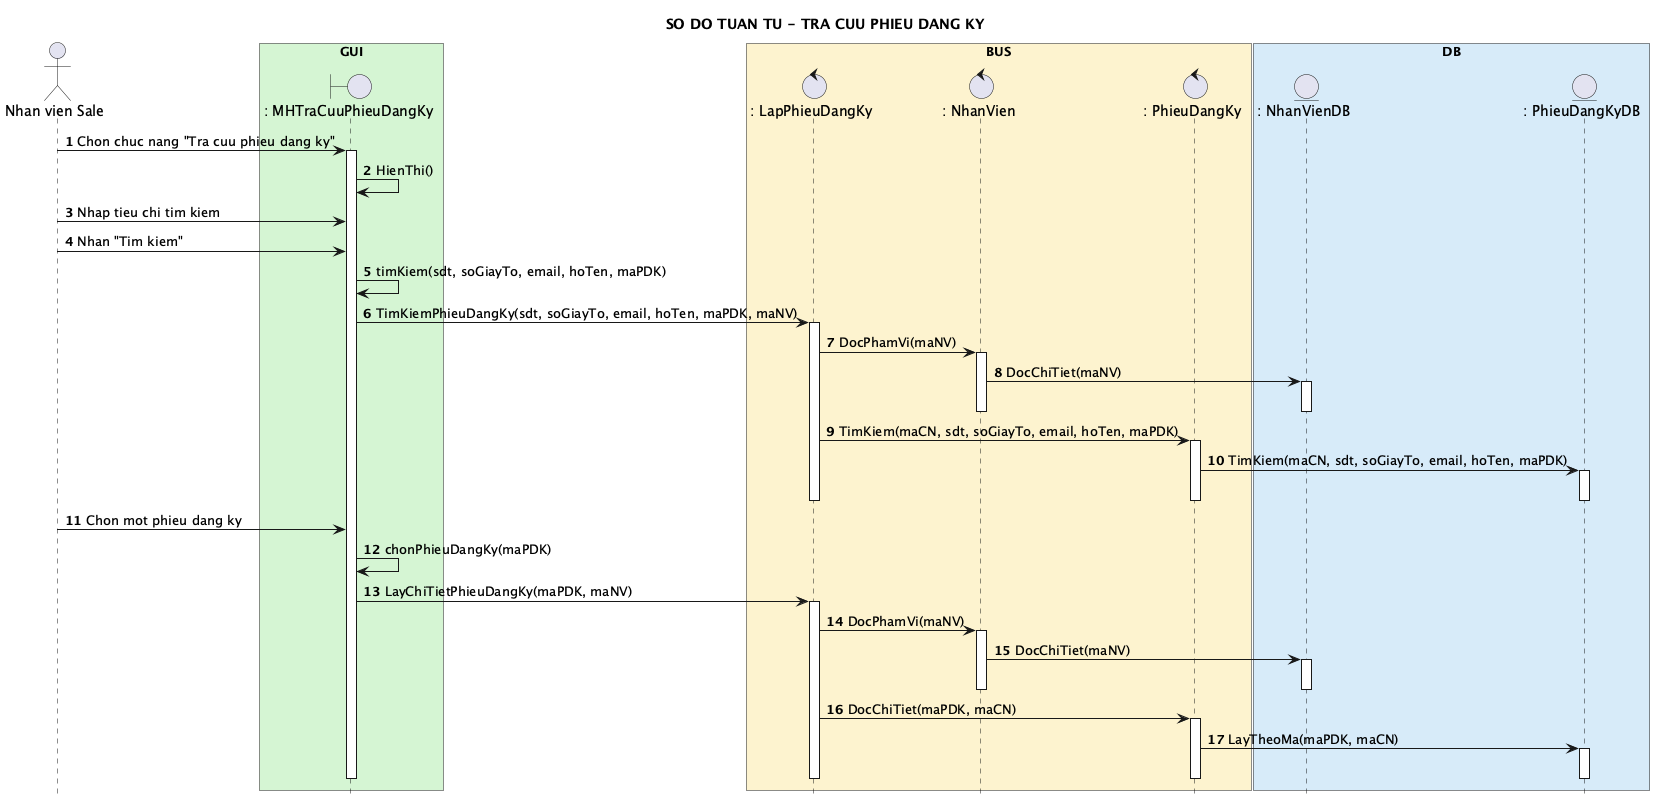

The diagram above was rendered by PlantUML. Its source (embedded in the PNG):
@startuml
title SO DO TUAN TU - TRA CUU PHIEU DANG KY

hide footbox
autonumber 1 1
skinparam shadowing false

actor "Nhan vien Sale" as Sale

box "GUI" #D5F5D3
boundary ": MHTraCuuPhieuDangKy" as MH
end box
box "BUS" #FCF3CF
control ": LapPhieuDangKy" as UC
control ": NhanVien" as NV
control ": PhieuDangKy" as PDK
end box
box "DB" #D6EAF8
entity ": NhanVienDB" as NVDB
entity ": PhieuDangKyDB" as PDKDB
end box

Sale -> MH : Chon chuc nang "Tra cuu phieu dang ky"
activate MH
MH -> MH : HienThi()

Sale -> MH : Nhap tieu chi tim kiem
Sale -> MH : Nhan "Tim kiem"
MH -> MH : timKiem(sdt, soGiayTo, email, hoTen, maPDK)
MH -> UC : TimKiemPhieuDangKy(sdt, soGiayTo, email, hoTen, maPDK, maNV)
activate UC
UC -> NV : DocPhamVi(maNV)
activate NV
NV -> NVDB : DocChiTiet(maNV)
activate NVDB
deactivate NVDB
deactivate NV
UC -> PDK : TimKiem(maCN, sdt, soGiayTo, email, hoTen, maPDK)
activate PDK
PDK -> PDKDB : TimKiem(maCN, sdt, soGiayTo, email, hoTen, maPDK)
activate PDKDB
deactivate PDKDB
deactivate PDK
deactivate UC

Sale -> MH : Chon mot phieu dang ky
MH -> MH : chonPhieuDangKy(maPDK)
MH -> UC : LayChiTietPhieuDangKy(maPDK, maNV)
activate UC
UC -> NV : DocPhamVi(maNV)
activate NV
NV -> NVDB : DocChiTiet(maNV)
activate NVDB
deactivate NVDB
deactivate NV
UC -> PDK : DocChiTiet(maPDK, maCN)
activate PDK
PDK -> PDKDB : LayTheoMa(maPDK, maCN)
activate PDKDB
deactivate PDKDB
deactivate PDK
deactivate UC
deactivate MH
@enduml